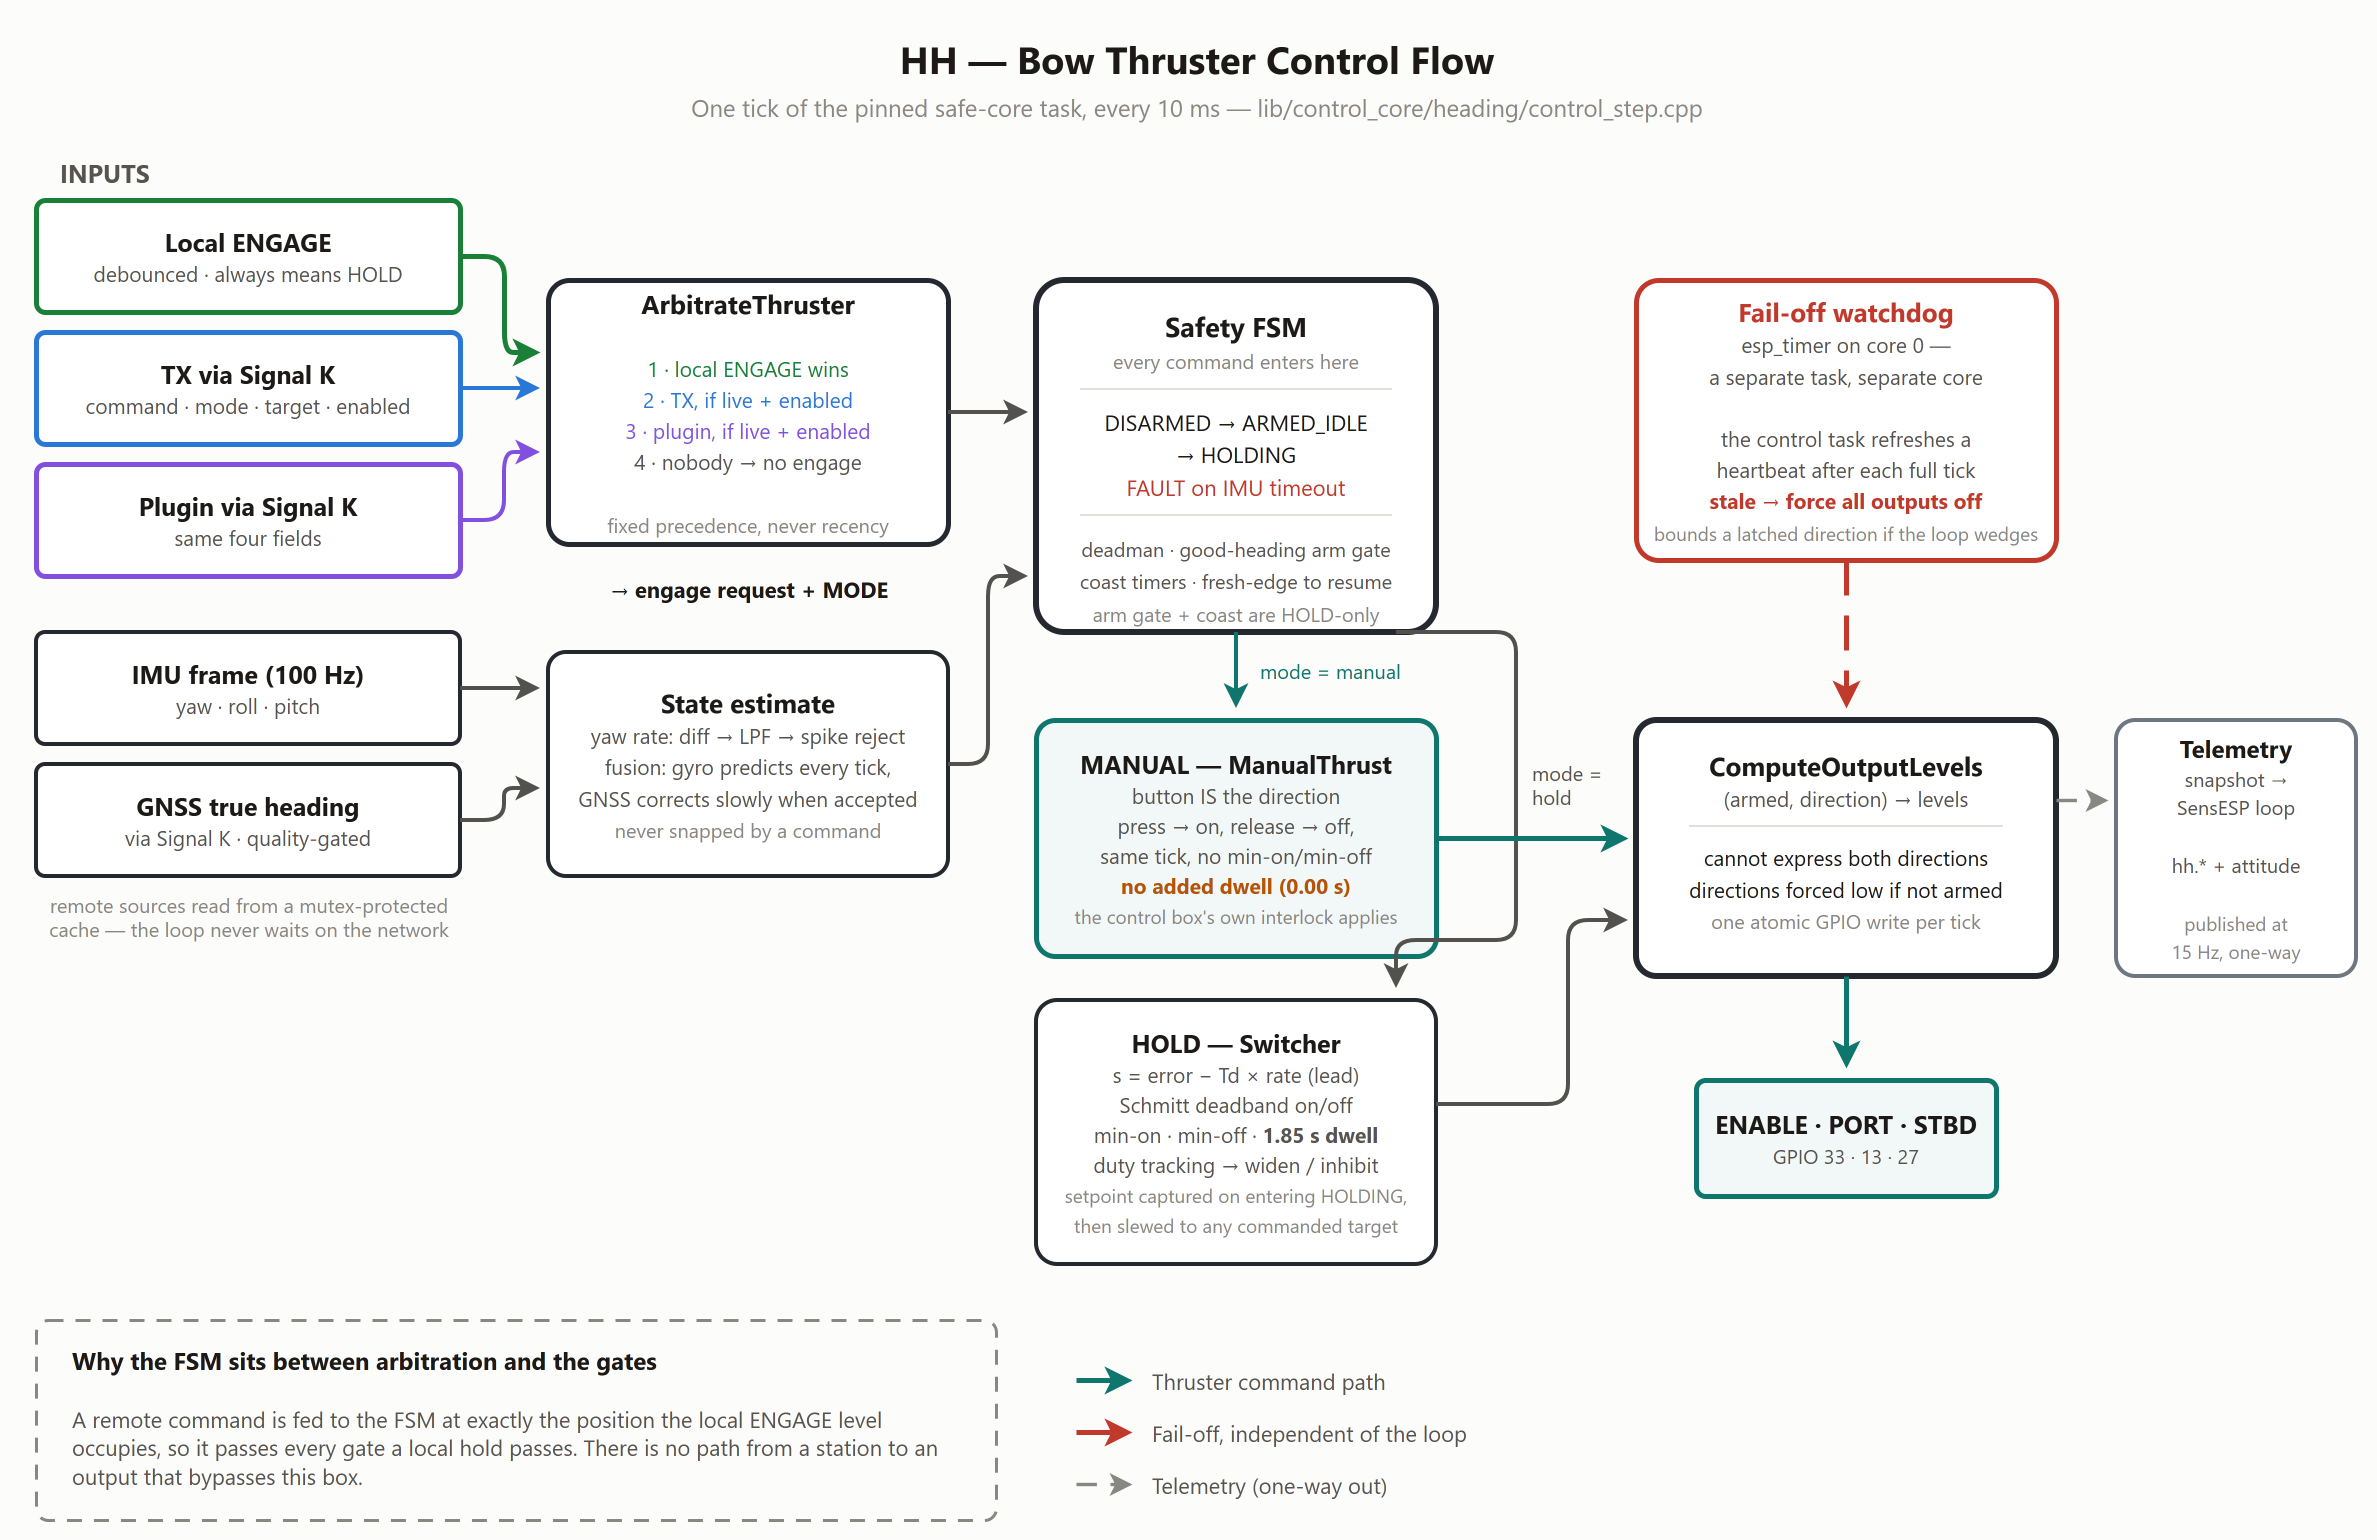

The diagram above was exported from draw.io. Its source (the exported page's mxGraphModel, read from the mxfile embedded in the PNG):
<mxGraphModel dx="1400" dy="900" grid="0" gridSize="10" guides="1" tooltips="1" connect="1" arrows="1" fold="1" page="0" pageScale="1" background="#fcfcfb" math="0" shadow="0">
  <root>
    <mxCell id="0" />
    <mxCell id="1" parent="0" />
    <mxCell id="title" value="HH — Bow Thruster Control Flow" style="text;html=1;align=center;verticalAlign=middle;fontFamily=Segoe UI;fontSize=19;fontStyle=1;fontColor=#1c1917;" vertex="1" parent="1">
      <mxGeometry x="300" y="16" width="600" height="26" as="geometry" />
    </mxCell>
    <mxCell id="subtitle" value="One tick of the pinned safe-core task, every 10 ms — lib/control_core/heading/control_step.cpp" style="text;html=1;align=center;verticalAlign=middle;fontFamily=Segoe UI;fontSize=12;fontColor=#8a877f;" vertex="1" parent="1">
      <mxGeometry x="250" y="44" width="700" height="18" as="geometry" />
    </mxCell>
    <mxCell id="inhdr" value="INPUTS" style="text;html=1;align=left;verticalAlign=middle;fontFamily=Segoe UI;fontSize=12.5;fontStyle=1;fontColor=#57534e;" vertex="1" parent="1">
      <mxGeometry x="30" y="78" width="120" height="16" as="geometry" />
    </mxCell>
    <mxCell id="in_eng" value="&lt;b style=&quot;font-size:12.5px&quot;&gt;Local ENGAGE&lt;/b&gt;&lt;br&gt;&lt;font color=&quot;#57534e&quot; style=&quot;font-size:10.5px&quot;&gt;debounced · always means HOLD&lt;/font&gt;" style="rounded=1;arcSize=8;html=1;whiteSpace=wrap;fillColor=#ffffff;strokeColor=#1a7f37;strokeWidth=2.5;fontFamily=Segoe UI;fontSize=12.5;fontColor=#1c1917;" vertex="1" parent="1">
      <mxGeometry x="20" y="100" width="212" height="56" as="geometry" />
    </mxCell>
    <mxCell id="in_tx" value="&lt;b style=&quot;font-size:12.5px&quot;&gt;TX via Signal K&lt;/b&gt;&lt;br&gt;&lt;font color=&quot;#57534e&quot; style=&quot;font-size:10.5px&quot;&gt;command · mode · target · enabled&lt;/font&gt;" style="rounded=1;arcSize=8;html=1;whiteSpace=wrap;fillColor=#ffffff;strokeColor=#2a78d6;strokeWidth=2.5;fontFamily=Segoe UI;fontSize=12.5;fontColor=#1c1917;" vertex="1" parent="1">
      <mxGeometry x="20" y="166" width="212" height="56" as="geometry" />
    </mxCell>
    <mxCell id="in_pl" value="&lt;b style=&quot;font-size:12.5px&quot;&gt;Plugin via Signal K&lt;/b&gt;&lt;br&gt;&lt;font color=&quot;#57534e&quot; style=&quot;font-size:10.5px&quot;&gt;same four fields&lt;/font&gt;" style="rounded=1;arcSize=8;html=1;whiteSpace=wrap;fillColor=#ffffff;strokeColor=#8250df;strokeWidth=2.5;fontFamily=Segoe UI;fontSize=12.5;fontColor=#1c1917;" vertex="1" parent="1">
      <mxGeometry x="20" y="232" width="212" height="56" as="geometry" />
    </mxCell>
    <mxCell id="in_imu" value="&lt;b style=&quot;font-size:12.5px&quot;&gt;IMU frame (100 Hz)&lt;/b&gt;&lt;br&gt;&lt;font color=&quot;#57534e&quot; style=&quot;font-size:10.5px&quot;&gt;yaw · roll · pitch&lt;/font&gt;" style="rounded=1;arcSize=8;html=1;whiteSpace=wrap;fillColor=#ffffff;strokeColor=#24292f;strokeWidth=2;fontFamily=Segoe UI;fontSize=12.5;fontColor=#1c1917;" vertex="1" parent="1">
      <mxGeometry x="20" y="316" width="212" height="56" as="geometry" />
    </mxCell>
    <mxCell id="in_gnss" value="&lt;b style=&quot;font-size:12.5px&quot;&gt;GNSS true heading&lt;/b&gt;&lt;br&gt;&lt;font color=&quot;#57534e&quot; style=&quot;font-size:10.5px&quot;&gt;via Signal K · quality-gated&lt;/font&gt;" style="rounded=1;arcSize=8;html=1;whiteSpace=wrap;fillColor=#ffffff;strokeColor=#24292f;strokeWidth=2;fontFamily=Segoe UI;fontSize=12.5;fontColor=#1c1917;" vertex="1" parent="1">
      <mxGeometry x="20" y="382" width="212" height="56" as="geometry" />
    </mxCell>
    <mxCell id="in_note" value="remote sources read from a mutex-protected&lt;br&gt;cache — the loop never waits on the network" style="text;html=1;align=center;verticalAlign=middle;fontFamily=Segoe UI;fontSize=10;fontColor=#8a877f;" vertex="1" parent="1">
      <mxGeometry x="20" y="444" width="212" height="28" as="geometry" />
    </mxCell>
    <mxCell id="arb" value="&lt;b&gt;ArbitrateThruster&lt;/b&gt;&lt;br&gt;&lt;br&gt;&lt;font color=&quot;#1a7f37&quot; style=&quot;font-size:10.5px&quot;&gt;1 · local ENGAGE wins&lt;/font&gt;&lt;br&gt;&lt;font color=&quot;#2a78d6&quot; style=&quot;font-size:10.5px&quot;&gt;2 · TX, if live + enabled&lt;/font&gt;&lt;br&gt;&lt;font color=&quot;#8250df&quot; style=&quot;font-size:10.5px&quot;&gt;3 · plugin, if live + enabled&lt;/font&gt;&lt;br&gt;&lt;font color=&quot;#57534e&quot; style=&quot;font-size:10.5px&quot;&gt;4 · nobody → no engage&lt;/font&gt;&lt;br&gt;&lt;br&gt;&lt;font color=&quot;#8a877f&quot; style=&quot;font-size:10px&quot;&gt;fixed precedence, never recency&lt;/font&gt;" style="rounded=1;arcSize=8;html=1;whiteSpace=wrap;fillColor=#ffffff;strokeColor=#24292f;strokeWidth=2.5;fontFamily=Segoe UI;fontSize=13;fontColor=#1c1917;" vertex="1" parent="1">
      <mxGeometry x="276" y="140" width="200" height="132" as="geometry" />
    </mxCell>
    <mxCell id="arbout" value="→ engage request + MODE" style="text;html=1;align=center;verticalAlign=middle;fontFamily=Segoe UI;fontSize=11;fontStyle=1;fontColor=#1c1917;" vertex="1" parent="1">
      <mxGeometry x="276" y="286" width="200" height="16" as="geometry" />
    </mxCell>
    <mxCell id="e1" style="edgeStyle=none;html=1;endArrow=classic;strokeColor=#1a7f37;strokeWidth=2.5;" edge="1" parent="1">
      <mxGeometry relative="1" as="geometry">
        <mxPoint x="232" y="128" as="sourcePoint" />
        <mxPoint x="272" y="176" as="targetPoint" />
        <Array as="points">
          <mxPoint x="254" y="128" />
          <mxPoint x="254" y="176" />
        </Array>
      </mxGeometry>
    </mxCell>
    <mxCell id="e2" style="edgeStyle=none;html=1;endArrow=classic;strokeColor=#2a78d6;strokeWidth=2;" edge="1" parent="1">
      <mxGeometry relative="1" as="geometry">
        <mxPoint x="232" y="194" as="sourcePoint" />
        <mxPoint x="272" y="194" as="targetPoint" />
      </mxGeometry>
    </mxCell>
    <mxCell id="e3" style="edgeStyle=none;html=1;endArrow=classic;strokeColor=#8250df;strokeWidth=2;" edge="1" parent="1">
      <mxGeometry relative="1" as="geometry">
        <mxPoint x="232" y="260" as="sourcePoint" />
        <mxPoint x="272" y="226" as="targetPoint" />
        <Array as="points">
          <mxPoint x="254" y="260" />
          <mxPoint x="254" y="226" />
        </Array>
      </mxGeometry>
    </mxCell>
    <mxCell id="state" value="&lt;b&gt;State estimate&lt;/b&gt;&lt;br&gt;&lt;font color=&quot;#57534e&quot; style=&quot;font-size:10.5px&quot;&gt;yaw rate: diff → LPF → spike reject&lt;br&gt;fusion: gyro predicts every tick,&lt;br&gt;GNSS corrects slowly when accepted&lt;/font&gt;&lt;br&gt;&lt;font color=&quot;#8a877f&quot; style=&quot;font-size:10px&quot;&gt;never snapped by a command&lt;/font&gt;" style="rounded=1;arcSize=8;html=1;whiteSpace=wrap;fillColor=#ffffff;strokeColor=#24292f;strokeWidth=2;fontFamily=Segoe UI;fontSize=13;fontColor=#1c1917;" vertex="1" parent="1">
      <mxGeometry x="276" y="326" width="200" height="112" as="geometry" />
    </mxCell>
    <mxCell id="e4" style="edgeStyle=none;html=1;endArrow=classic;strokeColor=#52514e;strokeWidth=2;" edge="1" parent="1">
      <mxGeometry relative="1" as="geometry">
        <mxPoint x="232" y="344" as="sourcePoint" />
        <mxPoint x="272" y="344" as="targetPoint" />
      </mxGeometry>
    </mxCell>
    <mxCell id="e5" style="edgeStyle=none;html=1;endArrow=classic;strokeColor=#52514e;strokeWidth=2;" edge="1" parent="1">
      <mxGeometry relative="1" as="geometry">
        <mxPoint x="232" y="410" as="sourcePoint" />
        <mxPoint x="272" y="394" as="targetPoint" />
        <Array as="points">
          <mxPoint x="254" y="410" />
          <mxPoint x="254" y="394" />
        </Array>
      </mxGeometry>
    </mxCell>
    <mxCell id="fsm" value="&lt;b style=&quot;font-size:13.5px&quot;&gt;Safety FSM&lt;/b&gt;&lt;br&gt;&lt;font color=&quot;#8a877f&quot; style=&quot;font-size:10px&quot;&gt;every command enters here&lt;/font&gt;&lt;hr size=&quot;1&quot; color=&quot;#e1e0d9&quot;&gt;&lt;font style=&quot;font-size:11px&quot;&gt;DISARMED → ARMED_IDLE&lt;br&gt;→ HOLDING&lt;br&gt;&lt;font color=&quot;#c0392b&quot;&gt;FAULT on IMU timeout&lt;/font&gt;&lt;/font&gt;&lt;hr size=&quot;1&quot; color=&quot;#e1e0d9&quot;&gt;&lt;font color=&quot;#57534e&quot; style=&quot;font-size:10px&quot;&gt;deadman · good-heading arm gate&lt;br&gt;coast timers · fresh-edge to resume&lt;/font&gt;&lt;br&gt;&lt;font color=&quot;#8a877f&quot; style=&quot;font-size:10px&quot;&gt;arm gate + coast are HOLD-only&lt;/font&gt;" style="rounded=1;arcSize=8;html=1;whiteSpace=wrap;verticalAlign=top;spacingTop=8;fillColor=#ffffff;strokeColor=#24292f;strokeWidth=3;fontFamily=Segoe UI;fontSize=13.5;fontColor=#1c1917;" vertex="1" parent="1">
      <mxGeometry x="520" y="140" width="200" height="176" as="geometry" />
    </mxCell>
    <mxCell id="e6" style="edgeStyle=none;html=1;endArrow=classic;strokeColor=#52514e;strokeWidth=2;" edge="1" parent="1">
      <mxGeometry relative="1" as="geometry">
        <mxPoint x="476" y="206" as="sourcePoint" />
        <mxPoint x="516" y="206" as="targetPoint" />
      </mxGeometry>
    </mxCell>
    <mxCell id="e7" style="edgeStyle=none;html=1;endArrow=classic;strokeColor=#52514e;strokeWidth=2;" edge="1" parent="1">
      <mxGeometry relative="1" as="geometry">
        <mxPoint x="476" y="382" as="sourcePoint" />
        <mxPoint x="516" y="288" as="targetPoint" />
        <Array as="points">
          <mxPoint x="496" y="382" />
          <mxPoint x="496" y="288" />
        </Array>
      </mxGeometry>
    </mxCell>
    <mxCell id="manual" value="&lt;b style=&quot;font-size:12.5px&quot;&gt;MANUAL — ManualThrust&lt;/b&gt;&lt;br&gt;&lt;font color=&quot;#57534e&quot; style=&quot;font-size:10.5px&quot;&gt;button IS the direction&lt;br&gt;press → on, release → off,&lt;br&gt;same tick, no min-on/min-off&lt;/font&gt;&lt;br&gt;&lt;b style=&quot;font-size:10.5px&quot;&gt;&lt;font color=&quot;#b45309&quot;&gt;no added dwell (0.00 s)&lt;/font&gt;&lt;/b&gt;&lt;br&gt;&lt;font color=&quot;#8a877f&quot; style=&quot;font-size:9.5px&quot;&gt;the control box's own interlock applies&lt;/font&gt;" style="rounded=1;arcSize=8;html=1;whiteSpace=wrap;fillColor=#f2f8f7;strokeColor=#0f766e;strokeWidth=2.5;fontFamily=Segoe UI;fontSize=12.5;fontColor=#1c1917;" vertex="1" parent="1">
      <mxGeometry x="520" y="360" width="200" height="118" as="geometry" />
    </mxCell>
    <mxCell id="hold" value="&lt;b style=&quot;font-size:12.5px&quot;&gt;HOLD — Switcher&lt;/b&gt;&lt;br&gt;&lt;font color=&quot;#57534e&quot; style=&quot;font-size:10.5px&quot;&gt;s = error − Td × rate (lead)&lt;br&gt;Schmitt deadband on/off&lt;br&gt;min-on · min-off · &lt;b&gt;1.85 s dwell&lt;/b&gt;&lt;br&gt;duty tracking → widen / inhibit&lt;/font&gt;&lt;br&gt;&lt;font color=&quot;#8a877f&quot; style=&quot;font-size:9.5px&quot;&gt;setpoint captured on entering HOLDING,&lt;br&gt;then slewed to any commanded target&lt;/font&gt;" style="rounded=1;arcSize=8;html=1;whiteSpace=wrap;fillColor=#ffffff;strokeColor=#24292f;strokeWidth=2;fontFamily=Segoe UI;fontSize=12.5;fontColor=#1c1917;" vertex="1" parent="1">
      <mxGeometry x="520" y="500" width="200" height="132" as="geometry" />
    </mxCell>
    <mxCell id="e8" style="edgeStyle=none;html=1;endArrow=classic;strokeColor=#0f766e;strokeWidth=2;" edge="1" parent="1">
      <mxGeometry relative="1" as="geometry">
        <mxPoint x="620" y="316" as="sourcePoint" />
        <mxPoint x="620" y="354" as="targetPoint" />
      </mxGeometry>
    </mxCell>
    <mxCell id="e8t" value="mode = manual" style="text;html=1;align=left;verticalAlign=middle;fontFamily=Segoe UI;fontSize=10;fontColor=#0f766e;labelBackgroundColor=#fcfcfb;" vertex="1" parent="1">
      <mxGeometry x="630" y="328" width="100" height="14" as="geometry" />
    </mxCell>
    <mxCell id="e9" style="edgeStyle=none;html=1;endArrow=classic;strokeColor=#52514e;strokeWidth=2;" edge="1" parent="1">
      <mxGeometry relative="1" as="geometry">
        <mxPoint x="700" y="316" as="sourcePoint" />
        <mxPoint x="700" y="494" as="targetPoint" />
        <Array as="points">
          <mxPoint x="760" y="316" />
          <mxPoint x="760" y="470" />
          <mxPoint x="700" y="470" />
        </Array>
      </mxGeometry>
    </mxCell>
    <mxCell id="e9t" value="mode =&lt;br&gt;hold" style="text;html=1;align=left;verticalAlign=middle;fontFamily=Segoe UI;fontSize=10;fontColor=#57534e;labelBackgroundColor=#fcfcfb;" vertex="1" parent="1">
      <mxGeometry x="766" y="378" width="50" height="28" as="geometry" />
    </mxCell>
    <mxCell id="outmap" value="&lt;b&gt;ComputeOutputLevels&lt;/b&gt;&lt;br&gt;&lt;font color=&quot;#57534e&quot; style=&quot;font-size:10.5px&quot;&gt;(armed, direction) → levels&lt;/font&gt;&lt;hr size=&quot;1&quot; color=&quot;#e1e0d9&quot;&gt;&lt;font style=&quot;font-size:10.5px&quot;&gt;cannot express both directions&lt;br&gt;directions forced low if not armed&lt;/font&gt;&lt;br&gt;&lt;font color=&quot;#8a877f&quot; style=&quot;font-size:10px&quot;&gt;one atomic GPIO write per tick&lt;/font&gt;" style="rounded=1;arcSize=8;html=1;whiteSpace=wrap;verticalAlign=top;spacingTop=8;fillColor=#ffffff;strokeColor=#24292f;strokeWidth=3;fontFamily=Segoe UI;fontSize=13;fontColor=#1c1917;" vertex="1" parent="1">
      <mxGeometry x="820" y="360" width="210" height="128" as="geometry" />
    </mxCell>
    <mxCell id="e10" style="edgeStyle=none;html=1;endArrow=classic;strokeColor=#0f766e;strokeWidth=2.5;" edge="1" parent="1">
      <mxGeometry relative="1" as="geometry">
        <mxPoint x="720" y="419" as="sourcePoint" />
        <mxPoint x="816" y="419" as="targetPoint" />
      </mxGeometry>
    </mxCell>
    <mxCell id="e11" style="edgeStyle=none;html=1;endArrow=classic;strokeColor=#52514e;strokeWidth=2;" edge="1" parent="1">
      <mxGeometry relative="1" as="geometry">
        <mxPoint x="720" y="552" as="sourcePoint" />
        <mxPoint x="816" y="460" as="targetPoint" />
        <Array as="points">
          <mxPoint x="786" y="552" />
          <mxPoint x="786" y="460" />
        </Array>
      </mxGeometry>
    </mxCell>
    <mxCell id="gpios" value="&lt;b style=&quot;font-size:12.5px&quot;&gt;ENABLE · PORT · STBD&lt;/b&gt;&lt;br&gt;&lt;font color=&quot;#57534e&quot; style=&quot;font-size:10px&quot;&gt;GPIO 33 · 13 · 27&lt;/font&gt;" style="rounded=1;arcSize=8;html=1;whiteSpace=wrap;fillColor=#f2f8f7;strokeColor=#0f766e;strokeWidth=2.5;fontFamily=Segoe UI;fontSize=12.5;fontColor=#1c1917;" vertex="1" parent="1">
      <mxGeometry x="850" y="540" width="150" height="58" as="geometry" />
    </mxCell>
    <mxCell id="e12" style="edgeStyle=none;html=1;endArrow=classic;strokeColor=#0f766e;strokeWidth=2.5;" edge="1" parent="1">
      <mxGeometry relative="1" as="geometry">
        <mxPoint x="925" y="488" as="sourcePoint" />
        <mxPoint x="925" y="534" as="targetPoint" />
      </mxGeometry>
    </mxCell>
    <mxCell id="wd" value="&lt;b&gt;&lt;font color=&quot;#c0392b&quot;&gt;Fail-off watchdog&lt;/font&gt;&lt;/b&gt;&lt;br&gt;&lt;font color=&quot;#57534e&quot; style=&quot;font-size:10.5px&quot;&gt;esp_timer on core 0 —&lt;br&gt;a separate task, separate core&lt;br&gt;&lt;br&gt;the control task refreshes a&lt;br&gt;heartbeat after each full tick&lt;/font&gt;&lt;br&gt;&lt;b style=&quot;font-size:10.5px&quot;&gt;&lt;font color=&quot;#c0392b&quot;&gt;stale → force all outputs off&lt;/font&gt;&lt;/b&gt;&lt;br&gt;&lt;font color=&quot;#8a877f&quot; style=&quot;font-size:9.5px&quot;&gt;bounds a latched direction if the loop wedges&lt;/font&gt;" style="rounded=1;arcSize=8;html=1;whiteSpace=wrap;fillColor=#ffffff;strokeColor=#c0392b;strokeWidth=2.5;fontFamily=Segoe UI;fontSize=13;fontColor=#1c1917;" vertex="1" parent="1">
      <mxGeometry x="820" y="140" width="210" height="140" as="geometry" />
    </mxCell>
    <mxCell id="e13" style="edgeStyle=none;html=1;endArrow=classic;strokeColor=#c0392b;strokeWidth=2.5;dashed=1;dashPattern=7 4;" edge="1" parent="1">
      <mxGeometry relative="1" as="geometry">
        <mxPoint x="925" y="280" as="sourcePoint" />
        <mxPoint x="925" y="354" as="targetPoint" />
      </mxGeometry>
    </mxCell>
    <mxCell id="tele" value="&lt;b style=&quot;font-size:12px&quot;&gt;Telemetry&lt;/b&gt;&lt;br&gt;&lt;font color=&quot;#57534e&quot; style=&quot;font-size:10px&quot;&gt;snapshot →&lt;br&gt;SensESP loop&lt;br&gt;&lt;br&gt;hh.* + attitude&lt;/font&gt;&lt;br&gt;&lt;br&gt;&lt;font color=&quot;#8a877f&quot; style=&quot;font-size:9.5px&quot;&gt;published at&lt;br&gt;15 Hz, one-way&lt;/font&gt;" style="rounded=1;arcSize=8;html=1;whiteSpace=wrap;fillColor=#ffffff;strokeColor=#6e7781;strokeWidth=2;fontFamily=Segoe UI;fontSize=12;fontColor=#1c1917;" vertex="1" parent="1">
      <mxGeometry x="1060" y="360" width="120" height="128" as="geometry" />
    </mxCell>
    <mxCell id="e14" style="edgeStyle=none;html=1;endArrow=classic;strokeColor=#898781;strokeWidth=1.7;dashed=1;dashPattern=6 4;" edge="1" parent="1">
      <mxGeometry relative="1" as="geometry">
        <mxPoint x="1030" y="400" as="sourcePoint" />
        <mxPoint x="1056" y="400" as="targetPoint" />
      </mxGeometry>
    </mxCell>
    <mxCell id="footnote" value="&lt;b style=&quot;font-size:12px&quot;&gt;Why the FSM sits between arbitration and the gates&lt;/b&gt;&lt;br&gt;&lt;br&gt;&lt;font color=&quot;#57534e&quot; style=&quot;font-size:11px&quot;&gt;A remote command is fed to the FSM at exactly the position the local ENGAGE level occupies, so it passes every gate a local hold passes. There is no path from a station to an output that bypasses this box.&lt;/font&gt;" style="rounded=1;arcSize=6;html=1;whiteSpace=wrap;align=left;verticalAlign=top;spacingLeft=16;spacingTop=6;spacingRight=16;fillColor=#fcfcfb;strokeColor=#898781;strokeWidth=1.5;dashed=1;dashPattern=5 4;fontFamily=Segoe UI;fontSize=12;fontColor=#1c1917;" vertex="1" parent="1">
      <mxGeometry x="20" y="660" width="480" height="100" as="geometry" />
    </mxCell>
    <mxCell id="lgA" style="endArrow=classic;html=1;strokeColor=#0f766e;strokeWidth=2.5;" edge="1" parent="1">
      <mxGeometry relative="1" as="geometry">
        <mxPoint x="540" y="690" as="sourcePoint" />
        <mxPoint x="568" y="690" as="targetPoint" />
      </mxGeometry>
    </mxCell>
    <mxCell id="lgAt" value="Thruster command path" style="text;html=1;align=left;verticalAlign=middle;fontFamily=Segoe UI;fontSize=11;fontColor=#57534e;" vertex="1" parent="1">
      <mxGeometry x="576" y="682" width="220" height="16" as="geometry" />
    </mxCell>
    <mxCell id="lgB" style="endArrow=classic;html=1;strokeColor=#c0392b;strokeWidth=2.5;dashed=1;dashPattern=7 4;" edge="1" parent="1">
      <mxGeometry relative="1" as="geometry">
        <mxPoint x="540" y="716" as="sourcePoint" />
        <mxPoint x="568" y="716" as="targetPoint" />
      </mxGeometry>
    </mxCell>
    <mxCell id="lgBt" value="Fail-off, independent of the loop" style="text;html=1;align=left;verticalAlign=middle;fontFamily=Segoe UI;fontSize=11;fontColor=#57534e;" vertex="1" parent="1">
      <mxGeometry x="576" y="708" width="260" height="16" as="geometry" />
    </mxCell>
    <mxCell id="lgC" style="endArrow=classic;html=1;strokeColor=#898781;strokeWidth=1.7;dashed=1;dashPattern=6 4;" edge="1" parent="1">
      <mxGeometry relative="1" as="geometry">
        <mxPoint x="540" y="742" as="sourcePoint" />
        <mxPoint x="568" y="742" as="targetPoint" />
      </mxGeometry>
    </mxCell>
    <mxCell id="lgCt" value="Telemetry (one-way out)" style="text;html=1;align=left;verticalAlign=middle;fontFamily=Segoe UI;fontSize=11;fontColor=#57534e;" vertex="1" parent="1">
      <mxGeometry x="576" y="734" width="220" height="16" as="geometry" />
    </mxCell>
  </root>
</mxGraphModel>